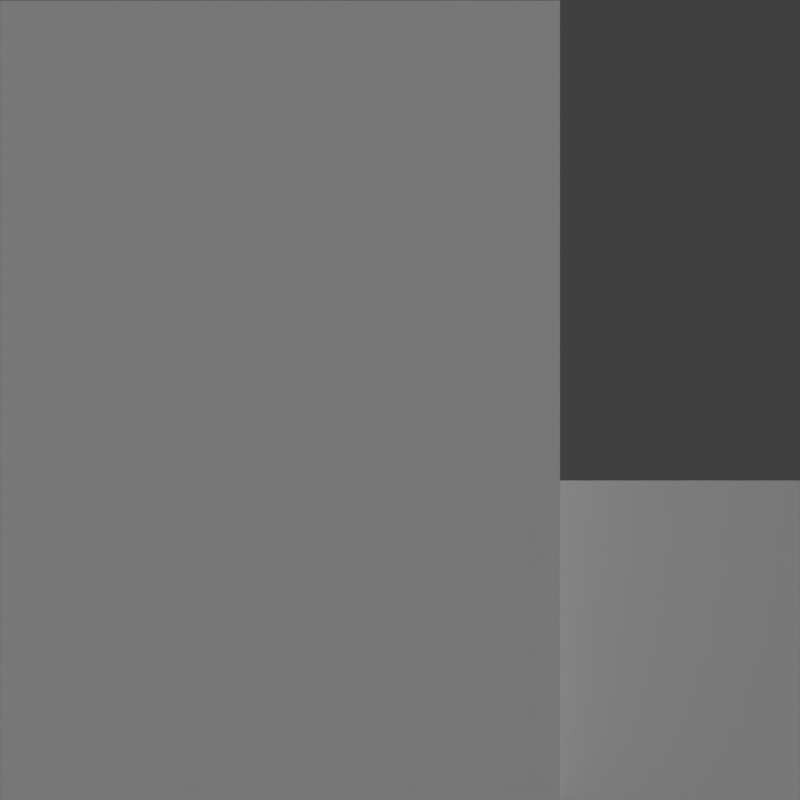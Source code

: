 # Source: smoker.blend  (saved by Blender 2.75.3; exported with 4.5.12 LTS)
import bpy
from mathutils import Matrix  # noqa: F401  (used for matrix-valued properties, if any)

bpy.ops.wm.read_factory_settings(use_empty=True)
scene = bpy.context.scene
scene.name = 'Scene'

# ---- collections
col_collection_1 = bpy.data.collections.new('Collection 1'); scene.collection.children.link(col_collection_1)
col_collection_2 = bpy.data.collections.new('Collection 2'); scene.collection.children.link(col_collection_2)
col_collection_2.hide_render = True
col_collection_2.hide_viewport = True

# ---- materials (node trees are filled in below, after node groups)
mat_material_001 = bpy.data.materials.new('Material.001')
mat_material_001.alpha_threshold = 0.0
mat_material_001.use_transparent_shadow = False
mat_material_001.roughness = 0.5
mat_material_001.specular_intensity = 0.0
mat_material = bpy.data.materials.new('Material')
mat_material.alpha_threshold = 0.0
mat_material.use_transparent_shadow = False
mat_material.roughness = 0.5
mat_material.line_color = (0.0, 0.0, 0.0, 1.0)

# ---- material node trees

# ---- world
world_world = bpy.data.worlds.new('World'); scene.world = world_world
world_world.color = (0.05088, 0.05088, 0.05088)
world_world.use_sun_shadow = False
world_world.sun_shadow_jitter_overblur = 0.0
world_world.cycles.sampling_method = 'MANUAL'
world_world.cycles.sample_map_resolution = 256

# ---- cameras
cam_camera = bpy.data.cameras.new('Camera')
cam_camera.type = 'ORTHO'
cam_camera.clip_end = 100.0
cam_camera.lens = 35.0
cam_camera.sensor_width = 32.0
cam_camera.sensor_height = 18.0
cam_camera.ortho_scale = 1.0
cam_camera.dof.focus_distance = 0.0
cam_camera.dof.aperture_fstop = 128.0

# ---- lights
light_lamp_001 = bpy.data.lights.new('Lamp.001', 'SUN')
light_lamp_001.transmission_factor = 0.0
light_lamp_001.cutoff_distance = 30.0
light_lamp_001.angle = 0.1993
light_lamp_001.energy = 0.5
light_lamp_001.shadow_buffer_clip_start = 1.001
light_lamp_001.shadow_soft_size = 0.1
light_lamp_001.shadow_cascade_max_distance = 1000.0
light_lamp_001.cycles.use_multiple_importance_sampling = False
light_lamp = bpy.data.lights.new('Lamp', 'SUN')
light_lamp.transmission_factor = 0.0
light_lamp.cutoff_distance = 30.0
light_lamp.angle = 0.1993
light_lamp.energy = 1.0
light_lamp.shadow_buffer_clip_start = 1.001
light_lamp.shadow_soft_size = 0.1
light_lamp.shadow_cascade_max_distance = 1000.0
light_lamp.cycles.use_multiple_importance_sampling = False

# ---- meshes
me_cube_001 = bpy.data.meshes.new('Cube.001')
me_cube_001.from_pydata([(-0.5, -0.39, -0.5), (-0.5, -0.39, 0.5), (-0.5, 0.39, -0.5), (-0.5, 0.39, 0.5), (0.2, -0.39, -0.5), (0.2, -0.39, 0.5), (0.2, 0.39, -0.5), (0.2, 0.39, 0.5), (-0.5, -0.39, -0.1), (-0.5, 0.39, -0.1), (0.2, 0.39, -0.1), (0.2, -0.39, -0.1), (-0.5, -0.195, 0.5), (-0.5, -0.195, -0.5), (0.2, -0.195, 0.5), (0.2, -0.195, -0.5), (0.2, -0.195, -0.1), (-0.5, -0.195, -0.1), (0.5, 0.39, -0.1), (0.5, 0.39, -0.5), (0.5, -0.195, -0.5), (0.5, -0.195, -0.1)], [], [(17, 9, 2, 13), (9, 10, 6, 2), (16, 11, 4, 15), (11, 8, 0, 4), (13, 2, 6, 15), (14, 7, 3, 12), (5, 1, 8, 11), (14, 5, 11, 16), (3, 7, 10, 9), (12, 3, 9, 17), (1, 12, 17, 8), (7, 14, 16, 10), (5, 14, 12, 1), (0, 13, 15, 4), (6, 10, 18, 19), (8, 17, 13, 0), (18, 21, 20, 19), (16, 15, 20, 21), (10, 16, 21, 18), (15, 6, 19, 20)])
_uv = me_cube_001.uv_layers.new(name='UVMap')
_uv.uv.foreach_set('vector', [0.1723, 0.4283, 0.1723, 0.6332, 0.03222, 0.6332, 0.03222, 0.4283, 0.3825, 0.8434, 0.6277, 0.8434, 0.6277, 0.9835, 0.3825, 0.9835, 0.8378, 0.4283, 0.8378, 0.36, 0.9779, 0.36, 0.9779, 0.4283, 0.6277, 0.1499, 0.3825, 0.1499, 0.3825, 0.009756, 0.6277, 0.009756, 0.0, 0.2049, 0.0, 0.0, 0.2452, 1.788e-07, 0.2452, 0.2049, 0.6277, 0.4283, 0.6277, 0.6332, 0.3825, 0.6332, 0.3825, 0.4283, 0.6277, 0.36, 0.3825, 0.36, 0.3825, 0.1499, 0.6277, 0.1499, 0.6277, 0.4283, 0.6277, 0.36, 0.8378, 0.36, 0.8378, 0.4283, 0.3825, 0.6332, 0.6277, 0.6332, 0.6277, 0.8434, 0.3825, 0.8434, 0.3825, 0.4283, 0.3825, 0.6332, 0.1723, 0.6332, 0.1723, 0.4283, 0.3825, 0.36, 0.3825, 0.4283, 0.1723, 0.4283, 0.1723, 0.36, 0.6277, 0.6332, 0.6277, 0.4283, 0.8378, 0.4283, 0.8378, 0.6332, 0.6277, 0.36, 0.6277, 0.4283, 0.3825, 0.4283, 0.3825, 0.36, 0.0, 0.2732, 0.0, 0.2049, 0.2452, 0.2049, 0.2452, 0.2732, 0.6277, 0.9835, 0.6277, 0.8434, 0.7328, 0.8434, 0.7328, 0.9835, 0.1723, 0.36, 0.1723, 0.4283, 0.03222, 0.4283, 0.03222, 0.36, 1.0, 0.1401, 0.7951, 0.1401, 0.7951, 1.788e-07, 1.0, 0.0, 0.7951, 0.2452, 0.655, 0.2452, 0.655, 0.1401, 0.7951, 0.1401, 1.0, 0.2452, 0.7951, 0.2452, 0.7951, 0.1401, 1.0, 0.1401, 0.2452, 0.2049, 0.2452, 1.788e-07, 0.3503, 1.788e-07, 0.3503, 0.2049])
_ca = me_cube_001.color_attributes.new('Col', 'BYTE_COLOR', 'CORNER')
_ca.data.foreach_set('color', [1.0, 1.0, 1.0, 1.0, 1.0, 1.0, 1.0, 1.0, 1.0, 1.0, 1.0, 1.0, 1.0, 1.0, 1.0, 1.0, 1.0, 1.0, 1.0, 1.0, 1.0, 1.0, 1.0, 1.0, 1.0, 1.0, 1.0, 1.0, 1.0, 1.0, 1.0, 1.0, 1.0, 1.0, 1.0, 1.0, 1.0, 1.0, 1.0, 1.0, 1.0, 1.0, 1.0, 1.0, 1.0, 1.0, 1.0, 1.0, 1.0, 1.0, 1.0, 1.0, 1.0, 1.0, 1.0, 1.0, 1.0, 1.0, 1.0, 1.0, 1.0, 1.0, 1.0, 1.0, 1.0, 1.0, 1.0, 1.0, 1.0, 1.0, 1.0, 1.0, 1.0, 1.0, 1.0, 1.0, 1.0, 1.0, 1.0, 1.0, 1.0, 1.0, 1.0, 1.0, 1.0, 1.0, 1.0, 1.0, 1.0, 1.0, 1.0, 1.0, 1.0, 1.0, 1.0, 1.0, 1.0, 1.0, 1.0, 1.0, 1.0, 1.0, 1.0, 1.0, 1.0, 1.0, 1.0, 1.0, 1.0, 1.0, 1.0, 1.0, 1.0, 1.0, 1.0, 1.0, 1.0, 1.0, 1.0, 1.0, 1.0, 1.0, 1.0, 1.0, 1.0, 1.0, 1.0, 1.0, 1.0, 1.0, 1.0, 1.0, 1.0, 1.0, 1.0, 1.0, 1.0, 1.0, 1.0, 1.0, 1.0, 1.0, 1.0, 1.0, 1.0, 1.0, 1.0, 1.0, 1.0, 1.0, 1.0, 1.0, 1.0, 1.0, 1.0, 1.0, 1.0, 1.0, 1.0, 1.0, 1.0, 1.0, 1.0, 1.0, 1.0, 1.0, 1.0, 1.0, 1.0, 1.0, 1.0, 1.0, 1.0, 1.0, 1.0, 1.0, 1.0, 1.0, 1.0, 1.0, 1.0, 1.0, 1.0, 1.0, 1.0, 1.0, 1.0, 1.0, 1.0, 1.0, 1.0, 1.0, 1.0, 1.0, 1.0, 1.0, 1.0, 1.0, 1.0, 1.0, 1.0, 1.0, 1.0, 1.0, 1.0, 1.0, 1.0, 1.0, 1.0, 1.0, 1.0, 1.0, 1.0, 1.0, 1.0, 1.0, 1.0, 1.0, 1.0, 1.0, 1.0, 1.0, 1.0, 1.0, 1.0, 1.0, 1.0, 1.0, 1.0, 1.0, 1.0, 1.0, 1.0, 1.0, 1.0, 1.0, 1.0, 1.0, 1.0, 1.0, 1.0, 1.0, 1.0, 1.0, 1.0, 1.0, 1.0, 1.0, 1.0, 1.0, 1.0, 1.0, 1.0, 1.0, 1.0, 1.0, 1.0, 1.0, 1.0, 1.0, 1.0, 1.0, 1.0, 1.0, 1.0, 1.0, 1.0, 1.0, 1.0, 1.0, 1.0, 1.0, 1.0, 1.0, 1.0, 1.0, 1.0, 1.0, 1.0, 1.0, 1.0, 1.0, 1.0, 1.0, 1.0, 1.0, 1.0, 1.0, 1.0, 1.0, 1.0, 1.0, 1.0, 1.0, 1.0, 1.0, 1.0, 1.0, 1.0, 1.0, 1.0, 1.0, 1.0, 1.0, 1.0, 1.0, 1.0, 1.0, 1.0, 1.0, 1.0, 1.0, 1.0, 1.0, 1.0, 1.0, 1.0, 1.0, 1.0, 1.0])
me_cube_001.materials.append(mat_material_001)
me_cube_001.use_remesh_preserve_volume = False
me_cube_001.use_remesh_preserve_attributes = False
me_cube_001.use_mirror_vertex_groups = False
me_cube_001.update()
me_cube = bpy.data.meshes.new('Cube')
me_cube.from_pydata([(0.5, 0.5, -0.5), (0.5, -0.5, -0.5), (-0.5, -0.5, -0.5), (-0.5, 0.5, -0.5), (0.5, 0.5, 0.5), (0.5, -0.5, 0.5), (-0.5, -0.5, 0.5), (-0.5, 0.5, 0.5)], [], [(0, 1, 2, 3), (4, 7, 6, 5), (0, 4, 5, 1), (1, 5, 6, 2), (2, 6, 7, 3), (4, 0, 3, 7)])
me_cube.materials.append(mat_material)
me_cube.use_remesh_preserve_volume = False
me_cube.use_remesh_preserve_attributes = False
me_cube.use_mirror_vertex_groups = False
me_cube.update()

# ---- objects
ob_lamp_001 = bpy.data.objects.new('Lamp.001', light_lamp_001)
ob_cube_001 = bpy.data.objects.new('Cube.001', me_cube_001)
ob_lamp = bpy.data.objects.new('Lamp', light_lamp)
ob_camera = bpy.data.objects.new('Camera', cam_camera)
ob_cube = bpy.data.objects.new('Cube', me_cube)

# ---- transforms, parenting, visibility, modifiers, constraints
ob_lamp_001.location = (-3.701, 1.24, 5.904)
ob_lamp_001.rotation_euler = (0.6503, 0.05522, 2.653)
ob_lamp_001.lock_rotations_4d = False
ob_lamp_001.empty_display_type = 'ARROWS'
ob_lamp_001.color = (0.0, 0.0, 0.0, 0.0)
ob_lamp_001.lineart.crease_threshold = 0.0
ob_cube_001.location = (0.0, 0.0, 0.0)
ob_cube_001.lineart.crease_threshold = 0.0
ob_lamp.location = (4.154, -3.137, 5.904)
ob_lamp.rotation_euler = (0.6503, 0.05522, 0.3333)
ob_lamp.lock_rotations_4d = False
ob_lamp.empty_display_type = 'ARROWS'
ob_lamp.color = (0.0, 0.0, 0.0, 0.0)
ob_lamp.lineart.crease_threshold = 0.0
ob_camera.location = (0.0, -3.131, 0.0)
ob_camera.rotation_euler = (1.571, 2.22e-16, 2.22e-16)
ob_camera.lock_rotations_4d = False
ob_camera.empty_display_type = 'ARROWS'
ob_camera.color = (0.0, 0.0, 0.0, 0.0)
ob_camera.display_type = 'WIRE'
ob_camera.lineart.crease_threshold = 0.0
ob_cube.location = (0.0, 0.0, 0.0)
ob_cube.lock_rotations_4d = False
ob_cube.empty_display_type = 'ARROWS'
ob_cube.display_type = 'WIRE'
ob_cube.lineart.crease_threshold = 0.0

# ---- collection membership
col_collection_1.objects.link(ob_lamp_001)
col_collection_1.objects.link(ob_cube_001)
col_collection_1.objects.link(ob_lamp)
col_collection_1.objects.link(ob_camera)
col_collection_2.objects.link(ob_cube)

# ---- scene / render settings (as saved in the file)
scene.camera = ob_camera
scene.frame_start = 1; scene.frame_end = 250; scene.frame_set(1)
scene.render.engine = 'BLENDER_EEVEE_NEXT'
scene.render.resolution_x = 32
scene.render.resolution_y = 32
scene.render.dither_intensity = 0.0
scene.cycles.use_denoising = False
scene.cycles.samples = 10
scene.cycles.sampling_pattern = 'TABULATED_SOBOL'
scene.cycles.light_sampling_threshold = 0.0
scene.cycles.use_adaptive_sampling = False
scene.cycles.use_light_tree = False
scene.cycles.blur_glossy = 0.0
scene.cycles.pixel_filter_type = 'GAUSSIAN'
scene.cycles.sample_clamp_indirect = 0.0
scene.view_settings.view_transform = 'Standard'
bpy.context.view_layer.update()
